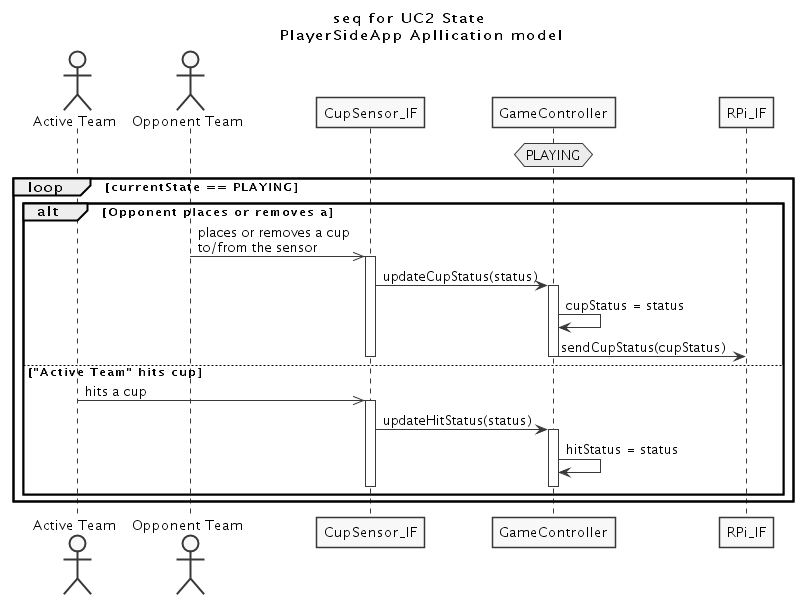

The diagram above was rendered by PlantUML. Its source (embedded in the PNG):
@startuml UC2_sequence.png

skinparam monochrome true
skinparam Shadowing false



title seq for UC2 State \n PlayerSideApp Apllication model

actor "Active Team"
actor "Opponent Team"

participant CupSensor_IF
participant GameController
participant RPi_IF


hnote over GameController : PLAYING

loop currentState == PLAYING

  alt Opponent places or removes a
      "Opponent Team" ->> CupSensor_IF : places or removes a cup \nto/from the sensor

      activate CupSensor_IF
      CupSensor_IF -> GameController : updateCupStatus(status)
      activate GameController

      GameController -> GameController : cupStatus = status
      GameController -> RPi_IF : sendCupStatus(cupStatus)
      deactivate GameController
      deactivate CupSensor_IF
  else "Active Team" hits cup
    "Active Team" ->> CupSensor_IF : hits a cup

    activate CupSensor_IF
    CupSensor_IF -> GameController : updateHitStatus(status)
    activate GameController
    GameController -> GameController : hitStatus = status
    GameController -[hidden]> CupSensor_IF
    deactivate GameController
    deactivate CupSensor_IF
  end
end

@enduml